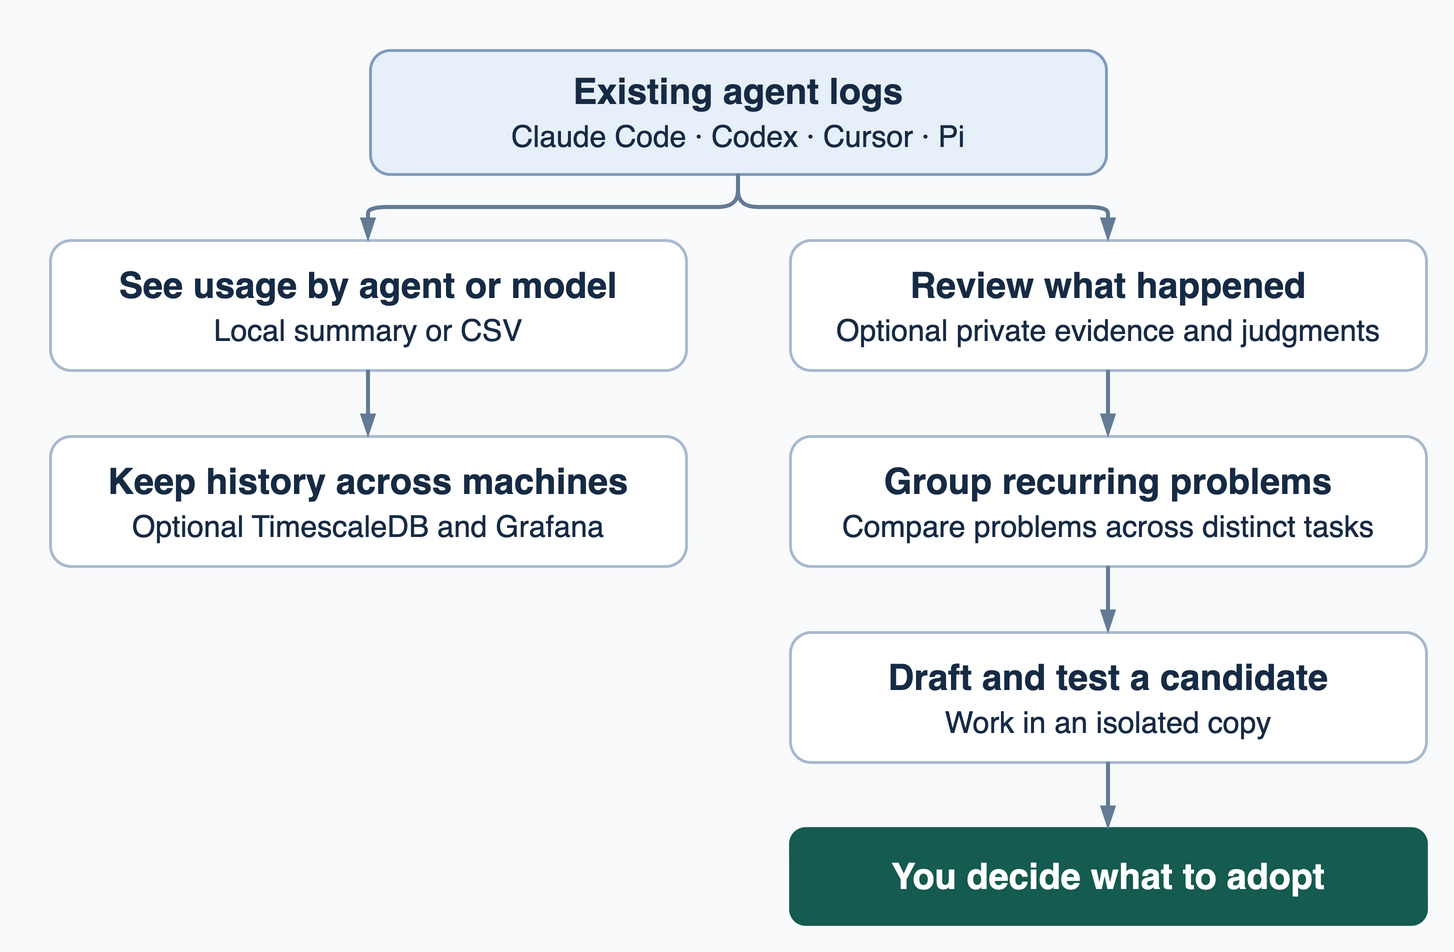

The diagram above was exported from draw.io. Its source (the exported page's mxGraphModel, read from the mxfile embedded in the PNG):
<mxGraphModel page="0" background="#F8FAFC">
  <root>
    <mxCell id="0" />
    <mxCell id="1" parent="0" />
    <mxCell id="logs" value="&lt;b&gt;Existing agent logs&lt;/b&gt;&lt;br&gt;&lt;span style=&quot;font-size:15px&quot;&gt;Claude Code · Codex · Cursor · Pi&lt;/span&gt;" style="rounded=1;arcSize=16;html=1;whiteSpace=wrap;fontFamily=Helvetica;fontSize=18;strokeWidth=1.4;fillColor=#E7EFF9;strokeColor=#7E9ABB;fontColor=#172B44;" vertex="1" parent="1">
      <mxGeometry x="176" y="16" width="368" height="62" as="geometry" />
    </mxCell>
    <mxCell id="usage" value="&lt;b&gt;See usage by agent or model&lt;/b&gt;&lt;br&gt;&lt;span style=&quot;font-size:15px&quot;&gt;Local summary or CSV&lt;/span&gt;" style="rounded=1;arcSize=16;html=1;whiteSpace=wrap;fontFamily=Helvetica;fontSize=18;strokeWidth=1.4;fillColor=#FFFFFF;strokeColor=#A8B9CE;fontColor=#172B44;" vertex="1" parent="1">
      <mxGeometry x="16" y="111" width="318" height="65" as="geometry" />
    </mxCell>
    <mxCell id="history" value="&lt;b&gt;Keep history across machines&lt;/b&gt;&lt;br&gt;&lt;span style=&quot;font-size:15px&quot;&gt;Optional TimescaleDB and Grafana&lt;/span&gt;" style="rounded=1;arcSize=16;html=1;whiteSpace=wrap;fontFamily=Helvetica;fontSize=18;strokeWidth=1.4;fillColor=#FFFFFF;strokeColor=#A8B9CE;fontColor=#172B44;" vertex="1" parent="1">
      <mxGeometry x="16" y="209" width="318" height="65" as="geometry" />
    </mxCell>
    <mxCell id="evidence" value="&lt;b&gt;Review what happened&lt;/b&gt;&lt;br&gt;&lt;span style=&quot;font-size:15px&quot;&gt;Optional private evidence and judgments&lt;/span&gt;" style="rounded=1;arcSize=16;html=1;whiteSpace=wrap;fontFamily=Helvetica;fontSize=18;strokeWidth=1.4;fillColor=#FFFFFF;strokeColor=#A8B9CE;fontColor=#172B44;" vertex="1" parent="1">
      <mxGeometry x="386" y="111" width="318" height="65" as="geometry" />
    </mxCell>
    <mxCell id="groups" value="&lt;b&gt;Group recurring problems&lt;/b&gt;&lt;br&gt;&lt;span style=&quot;font-size:15px&quot;&gt;Compare problems across distinct tasks&lt;/span&gt;" style="rounded=1;arcSize=16;html=1;whiteSpace=wrap;fontFamily=Helvetica;fontSize=18;strokeWidth=1.4;fillColor=#FFFFFF;strokeColor=#A8B9CE;fontColor=#172B44;" vertex="1" parent="1">
      <mxGeometry x="386" y="209" width="318" height="65" as="geometry" />
    </mxCell>
    <mxCell id="candidate" value="&lt;b&gt;Draft and test a candidate&lt;/b&gt;&lt;br&gt;&lt;span style=&quot;font-size:15px&quot;&gt;Work in an isolated copy&lt;/span&gt;" style="rounded=1;arcSize=16;html=1;whiteSpace=wrap;fontFamily=Helvetica;fontSize=18;strokeWidth=1.4;fillColor=#FFFFFF;strokeColor=#A8B9CE;fontColor=#172B44;" vertex="1" parent="1">
      <mxGeometry x="386" y="307" width="318" height="65" as="geometry" />
    </mxCell>
    <mxCell id="decision" value="&lt;b&gt;You decide what to adopt&lt;/b&gt;" style="rounded=1;arcSize=16;html=1;whiteSpace=wrap;fontFamily=Helvetica;fontSize=18;strokeWidth=1.4;fillColor=#155B50;strokeColor=#155B50;fontColor=#FFFFFF;" vertex="1" parent="1">
      <mxGeometry x="386" y="405" width="318" height="48" as="geometry" />
    </mxCell>
    <mxCell id="edge-0" parent="1" source="logs" target="usage" edge="1" style="edgeStyle=orthogonalEdgeStyle;rounded=1;html=1;strokeColor=#637B95;strokeWidth=2;endArrow=blockThin;endFill=1;">
      <mxGeometry relative="1" as="geometry" />
    </mxCell>
    <mxCell id="edge-1" parent="1" source="logs" target="evidence" edge="1" style="edgeStyle=orthogonalEdgeStyle;rounded=1;html=1;strokeColor=#637B95;strokeWidth=2;endArrow=blockThin;endFill=1;">
      <mxGeometry relative="1" as="geometry" />
    </mxCell>
    <mxCell id="edge-2" parent="1" source="usage" target="history" edge="1" style="edgeStyle=orthogonalEdgeStyle;rounded=1;html=1;strokeColor=#637B95;strokeWidth=2;endArrow=blockThin;endFill=1;">
      <mxGeometry relative="1" as="geometry" />
    </mxCell>
    <mxCell id="edge-3" parent="1" source="evidence" target="groups" edge="1" style="edgeStyle=orthogonalEdgeStyle;rounded=1;html=1;strokeColor=#637B95;strokeWidth=2;endArrow=blockThin;endFill=1;">
      <mxGeometry relative="1" as="geometry" />
    </mxCell>
    <mxCell id="edge-4" parent="1" source="groups" target="candidate" edge="1" style="edgeStyle=orthogonalEdgeStyle;rounded=1;html=1;strokeColor=#637B95;strokeWidth=2;endArrow=blockThin;endFill=1;">
      <mxGeometry relative="1" as="geometry" />
    </mxCell>
    <mxCell id="edge-5" parent="1" source="candidate" target="decision" edge="1" style="edgeStyle=orthogonalEdgeStyle;rounded=1;html=1;strokeColor=#637B95;strokeWidth=2;endArrow=blockThin;endFill=1;">
      <mxGeometry relative="1" as="geometry" />
    </mxCell>
  </root>
</mxGraphModel>